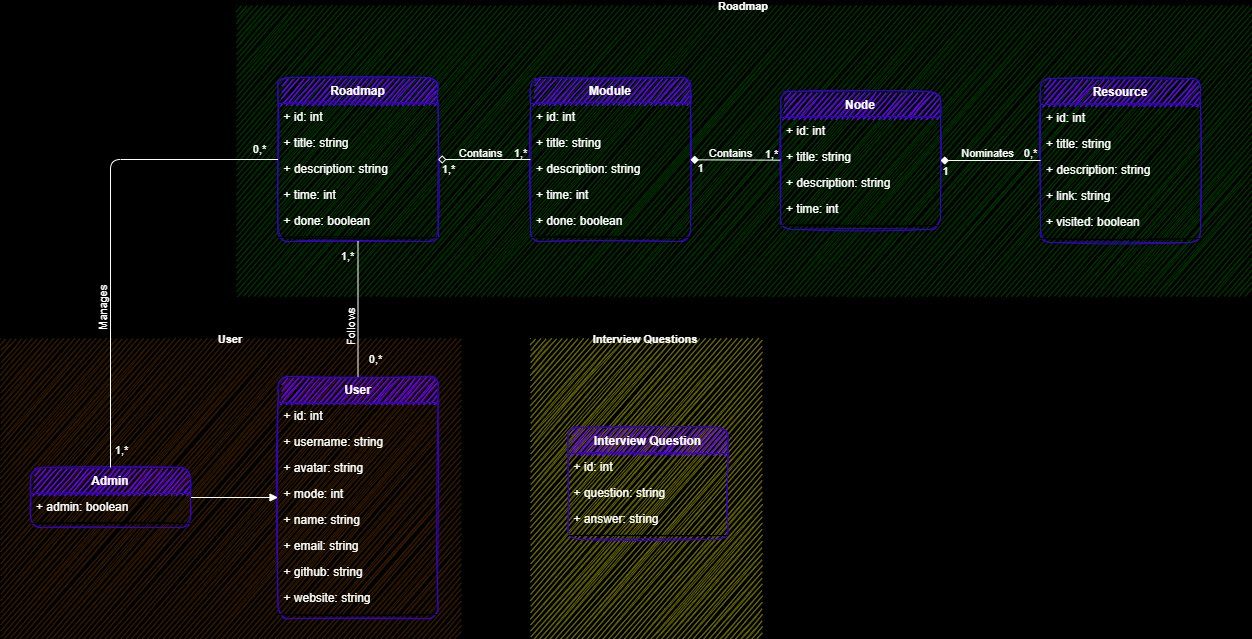

The diagram above was exported from draw.io. Its source (the exported page's mxGraphModel, read from the mxfile embedded in the PNG):
<mxGraphModel dx="1129" dy="717" grid="1" gridSize="10" guides="1" tooltips="1" connect="1" arrows="1" fold="1" page="0" pageScale="1" pageWidth="1100" pageHeight="850" background="#000000" math="0" shadow="0">
  <root>
    <mxCell id="0" />
    <mxCell id="1" parent="0" />
    <mxCell id="235" value="User" style="swimlane;startSize=0;rounded=1;shadow=0;glass=0;labelBackgroundColor=none;comic=0;fontSize=11;strokeColor=none;fillColor=none;gradientDirection=north;fontColor=#FFFFFF;swimlaneFillColor=#331A00;sketch=1;labelBorderColor=none;" parent="1" vertex="1">
      <mxGeometry x="-130" y="410" width="460" height="300" as="geometry" />
    </mxCell>
    <mxCell id="75" value="User" style="swimlane;fontStyle=1;align=center;verticalAlign=top;childLayout=stackLayout;horizontal=1;startSize=26;horizontalStack=0;resizeParent=1;resizeParentMax=0;resizeLast=0;collapsible=1;marginBottom=0;fillColor=#6a00ff;fontColor=#FFFFFF;rounded=1;sketch=1;labelBorderColor=none;strokeColor=#3700CC;" parent="235" vertex="1">
      <mxGeometry x="277.5" y="38" width="160" height="242" as="geometry" />
    </mxCell>
    <mxCell id="76" value="+ id: int" style="text;strokeColor=none;fillColor=none;align=left;verticalAlign=top;spacingLeft=4;spacingRight=4;overflow=hidden;rotatable=0;points=[[0,0.5],[1,0.5]];portConstraint=eastwest;fontColor=#FFFFFF;rounded=1;sketch=1;labelBorderColor=none;" parent="75" vertex="1">
      <mxGeometry y="26" width="160" height="26" as="geometry" />
    </mxCell>
    <mxCell id="182" value="+ username: string" style="text;strokeColor=none;fillColor=none;align=left;verticalAlign=top;spacingLeft=4;spacingRight=4;overflow=hidden;rotatable=0;points=[[0,0.5],[1,0.5]];portConstraint=eastwest;fontColor=#FFFFFF;rounded=1;sketch=1;labelBorderColor=none;" parent="75" vertex="1">
      <mxGeometry y="52" width="160" height="26" as="geometry" />
    </mxCell>
    <mxCell id="77" value="+ avatar: string" style="text;strokeColor=none;fillColor=none;align=left;verticalAlign=top;spacingLeft=4;spacingRight=4;overflow=hidden;rotatable=0;points=[[0,0.5],[1,0.5]];portConstraint=eastwest;fontColor=#FFFFFF;rounded=1;sketch=1;labelBorderColor=none;" parent="75" vertex="1">
      <mxGeometry y="78" width="160" height="26" as="geometry" />
    </mxCell>
    <mxCell id="303" value="+ mode: int" style="text;strokeColor=none;fillColor=none;align=left;verticalAlign=top;spacingLeft=4;spacingRight=4;overflow=hidden;rotatable=0;points=[[0,0.5],[1,0.5]];portConstraint=eastwest;fontColor=#FFFFFF;rounded=1;sketch=1;labelBorderColor=none;" parent="75" vertex="1">
      <mxGeometry y="104" width="160" height="26" as="geometry" />
    </mxCell>
    <mxCell id="78" value="+ name: string" style="text;strokeColor=none;fillColor=none;align=left;verticalAlign=top;spacingLeft=4;spacingRight=4;overflow=hidden;rotatable=0;points=[[0,0.5],[1,0.5]];portConstraint=eastwest;fontColor=#FFFFFF;rounded=1;sketch=1;labelBorderColor=none;" parent="75" vertex="1">
      <mxGeometry y="130" width="160" height="26" as="geometry" />
    </mxCell>
    <mxCell id="93" value="+ email: string" style="text;strokeColor=none;fillColor=none;align=left;verticalAlign=top;spacingLeft=4;spacingRight=4;overflow=hidden;rotatable=0;points=[[0,0.5],[1,0.5]];portConstraint=eastwest;fontColor=#FFFFFF;rounded=1;sketch=1;labelBorderColor=none;" parent="75" vertex="1">
      <mxGeometry y="156" width="160" height="26" as="geometry" />
    </mxCell>
    <mxCell id="79" value="+ github: string" style="text;strokeColor=none;fillColor=none;align=left;verticalAlign=top;spacingLeft=4;spacingRight=4;overflow=hidden;rotatable=0;points=[[0,0.5],[1,0.5]];portConstraint=eastwest;fontColor=#FFFFFF;rounded=1;sketch=1;labelBorderColor=none;" parent="75" vertex="1">
      <mxGeometry y="182" width="160" height="26" as="geometry" />
    </mxCell>
    <mxCell id="94" value="+ website: string" style="text;strokeColor=none;fillColor=none;align=left;verticalAlign=top;spacingLeft=4;spacingRight=4;overflow=hidden;rotatable=0;points=[[0,0.5],[1,0.5]];portConstraint=eastwest;fontColor=#FFFFFF;rounded=1;sketch=1;labelBorderColor=none;" parent="75" vertex="1">
      <mxGeometry y="208" width="160" height="26" as="geometry" />
    </mxCell>
    <mxCell id="81" value="" style="line;strokeWidth=1;fillColor=none;align=left;verticalAlign=middle;spacingTop=-1;spacingLeft=3;spacingRight=3;rotatable=0;labelPosition=right;points=[];portConstraint=eastwest;fontColor=#FFFFFF;rounded=1;sketch=1;labelBorderColor=none;" parent="75" vertex="1">
      <mxGeometry y="234" width="160" height="8" as="geometry" />
    </mxCell>
    <mxCell id="243" style="edgeStyle=none;html=1;fontSize=11;startArrow=none;startFill=0;endArrow=block;endFill=1;fontColor=#FFFFFF;rounded=1;sketch=0;labelBorderColor=none;strokeColor=#FFFFFF;" parent="235" source="237" target="75" edge="1">
      <mxGeometry relative="1" as="geometry">
        <Array as="points" />
      </mxGeometry>
    </mxCell>
    <mxCell id="237" value="Admin" style="swimlane;fontStyle=1;align=center;verticalAlign=top;childLayout=stackLayout;horizontal=1;startSize=26;horizontalStack=0;resizeParent=1;resizeParentMax=0;resizeLast=0;collapsible=1;marginBottom=0;fillColor=#6a00ff;fontColor=#FFFFFF;rounded=1;sketch=1;labelBorderColor=none;strokeColor=#3700CC;" parent="235" vertex="1">
      <mxGeometry x="30" y="129" width="160" height="60" as="geometry" />
    </mxCell>
    <mxCell id="251" value="+ admin: boolean" style="text;strokeColor=none;fillColor=none;align=left;verticalAlign=top;spacingLeft=4;spacingRight=4;overflow=hidden;rotatable=0;points=[[0,0.5],[1,0.5]];portConstraint=eastwest;fontColor=#FFFFFF;rounded=1;sketch=1;labelBorderColor=none;" parent="237" vertex="1">
      <mxGeometry y="26" width="160" height="26" as="geometry" />
    </mxCell>
    <mxCell id="241" value="" style="line;strokeWidth=1;fillColor=none;align=left;verticalAlign=middle;spacingTop=-1;spacingLeft=3;spacingRight=3;rotatable=0;labelPosition=right;points=[];portConstraint=eastwest;fontColor=#FFFFFF;rounded=1;sketch=1;labelBorderColor=none;" parent="237" vertex="1">
      <mxGeometry y="52" width="160" height="8" as="geometry" />
    </mxCell>
    <mxCell id="232" value="Roadmap" style="swimlane;startSize=0;rounded=1;shadow=0;glass=0;labelBackgroundColor=none;comic=0;fontSize=11;strokeColor=none;fillColor=none;gradientColor=none;gradientDirection=north;swimlaneFillColor=#003300;fontColor=#FFFFFF;sketch=1;labelBorderColor=none;" parent="1" vertex="1">
      <mxGeometry x="106" y="77" width="1014" height="290" as="geometry" />
    </mxCell>
    <mxCell id="44" value="Resource" style="swimlane;fontStyle=1;align=center;verticalAlign=top;childLayout=stackLayout;horizontal=1;startSize=26;horizontalStack=0;resizeParent=1;resizeParentMax=0;resizeLast=0;collapsible=1;marginBottom=0;fillColor=#6a00ff;fontColor=#FFFFFF;rounded=1;sketch=1;labelBorderColor=none;strokeColor=#3700CC;" parent="232" vertex="1">
      <mxGeometry x="804" y="73" width="160" height="164" as="geometry" />
    </mxCell>
    <mxCell id="86" value="+ id: int" style="text;strokeColor=none;fillColor=none;align=left;verticalAlign=top;spacingLeft=4;spacingRight=4;overflow=hidden;rotatable=0;points=[[0,0.5],[1,0.5]];portConstraint=eastwest;fontColor=#FFFFFF;rounded=1;sketch=1;labelBorderColor=none;" parent="44" vertex="1">
      <mxGeometry y="26" width="160" height="26" as="geometry" />
    </mxCell>
    <mxCell id="45" value="+ title: string" style="text;strokeColor=none;fillColor=none;align=left;verticalAlign=top;spacingLeft=4;spacingRight=4;overflow=hidden;rotatable=0;points=[[0,0.5],[1,0.5]];portConstraint=eastwest;fontColor=#FFFFFF;rounded=1;sketch=1;labelBorderColor=none;" parent="44" vertex="1">
      <mxGeometry y="52" width="160" height="26" as="geometry" />
    </mxCell>
    <mxCell id="46" value="+ description: string" style="text;strokeColor=none;fillColor=none;align=left;verticalAlign=top;spacingLeft=4;spacingRight=4;overflow=hidden;rotatable=0;points=[[0,0.5],[1,0.5]];portConstraint=eastwest;fontColor=#FFFFFF;rounded=1;sketch=1;labelBorderColor=none;" parent="44" vertex="1">
      <mxGeometry y="78" width="160" height="26" as="geometry" />
    </mxCell>
    <mxCell id="47" value="+ link: string" style="text;strokeColor=none;fillColor=none;align=left;verticalAlign=top;spacingLeft=4;spacingRight=4;overflow=hidden;rotatable=0;points=[[0,0.5],[1,0.5]];portConstraint=eastwest;fontColor=#FFFFFF;rounded=1;sketch=1;labelBorderColor=none;" parent="44" vertex="1">
      <mxGeometry y="104" width="160" height="26" as="geometry" />
    </mxCell>
    <mxCell id="48" value="+ visited: boolean" style="text;strokeColor=none;fillColor=none;align=left;verticalAlign=top;spacingLeft=4;spacingRight=4;overflow=hidden;rotatable=0;points=[[0,0.5],[1,0.5]];portConstraint=eastwest;fontColor=#FFFFFF;rounded=1;sketch=1;labelBorderColor=none;" parent="44" vertex="1">
      <mxGeometry y="130" width="160" height="26" as="geometry" />
    </mxCell>
    <mxCell id="49" value="" style="line;strokeWidth=1;fillColor=none;align=left;verticalAlign=middle;spacingTop=-1;spacingLeft=3;spacingRight=3;rotatable=0;labelPosition=right;points=[];portConstraint=eastwest;fontColor=#FFFFFF;rounded=1;sketch=1;labelBorderColor=none;" parent="44" vertex="1">
      <mxGeometry y="156" width="160" height="8" as="geometry" />
    </mxCell>
    <mxCell id="7" value="Module" style="swimlane;fontStyle=1;align=center;verticalAlign=top;childLayout=stackLayout;horizontal=1;startSize=26;horizontalStack=0;resizeParent=1;resizeParentMax=0;resizeLast=0;collapsible=1;marginBottom=0;fillColor=#6a00ff;fontColor=#FFFFFF;rounded=1;sketch=1;labelBorderColor=none;strokeColor=#3700CC;" parent="232" vertex="1">
      <mxGeometry x="294" y="72" width="160" height="164" as="geometry" />
    </mxCell>
    <mxCell id="84" value="+ id: int" style="text;strokeColor=none;fillColor=none;align=left;verticalAlign=top;spacingLeft=4;spacingRight=4;overflow=hidden;rotatable=0;points=[[0,0.5],[1,0.5]];portConstraint=eastwest;fontColor=#FFFFFF;rounded=1;sketch=1;labelBorderColor=none;" parent="7" vertex="1">
      <mxGeometry y="26" width="160" height="26" as="geometry" />
    </mxCell>
    <mxCell id="8" value="+ title: string" style="text;strokeColor=none;fillColor=none;align=left;verticalAlign=top;spacingLeft=4;spacingRight=4;overflow=hidden;rotatable=0;points=[[0,0.5],[1,0.5]];portConstraint=eastwest;fontColor=#FFFFFF;rounded=1;sketch=1;labelBorderColor=none;" parent="7" vertex="1">
      <mxGeometry y="52" width="160" height="26" as="geometry" />
    </mxCell>
    <mxCell id="18" value="+ description: string" style="text;strokeColor=none;fillColor=none;align=left;verticalAlign=top;spacingLeft=4;spacingRight=4;overflow=hidden;rotatable=0;points=[[0,0.5],[1,0.5]];portConstraint=eastwest;fontColor=#FFFFFF;rounded=1;sketch=1;labelBorderColor=none;" parent="7" vertex="1">
      <mxGeometry y="78" width="160" height="26" as="geometry" />
    </mxCell>
    <mxCell id="19" value="+ time: int" style="text;strokeColor=none;fillColor=none;align=left;verticalAlign=top;spacingLeft=4;spacingRight=4;overflow=hidden;rotatable=0;points=[[0,0.5],[1,0.5]];portConstraint=eastwest;fontColor=#FFFFFF;rounded=1;sketch=1;labelBorderColor=none;" parent="7" vertex="1">
      <mxGeometry y="104" width="160" height="26" as="geometry" />
    </mxCell>
    <mxCell id="20" value="+ done: boolean" style="text;strokeColor=none;fillColor=none;align=left;verticalAlign=top;spacingLeft=4;spacingRight=4;overflow=hidden;rotatable=0;points=[[0,0.5],[1,0.5]];portConstraint=eastwest;fontColor=#FFFFFF;rounded=1;sketch=1;labelBorderColor=none;" parent="7" vertex="1">
      <mxGeometry y="130" width="160" height="26" as="geometry" />
    </mxCell>
    <mxCell id="9" value="" style="line;strokeWidth=1;fillColor=none;align=left;verticalAlign=middle;spacingTop=-1;spacingLeft=3;spacingRight=3;rotatable=0;labelPosition=right;points=[];portConstraint=eastwest;fontColor=#FFFFFF;rounded=1;sketch=1;labelBorderColor=none;" parent="7" vertex="1">
      <mxGeometry y="156" width="160" height="8" as="geometry" />
    </mxCell>
    <mxCell id="23" value="Node" style="swimlane;fontStyle=1;align=center;verticalAlign=top;childLayout=stackLayout;horizontal=1;startSize=26;horizontalStack=0;resizeParent=1;resizeParentMax=0;resizeLast=0;collapsible=1;marginBottom=0;fillColor=#6a00ff;fontColor=#FFFFFF;rounded=1;sketch=1;labelBorderColor=none;strokeColor=#3700CC;" parent="232" vertex="1">
      <mxGeometry x="544" y="86" width="160" height="138" as="geometry" />
    </mxCell>
    <mxCell id="87" value="+ id: int" style="text;strokeColor=none;fillColor=none;align=left;verticalAlign=top;spacingLeft=4;spacingRight=4;overflow=hidden;rotatable=0;points=[[0,0.5],[1,0.5]];portConstraint=eastwest;fontColor=#FFFFFF;rounded=1;sketch=1;labelBorderColor=none;" parent="23" vertex="1">
      <mxGeometry y="26" width="160" height="26" as="geometry" />
    </mxCell>
    <mxCell id="24" value="+ title: string" style="text;strokeColor=none;fillColor=none;align=left;verticalAlign=top;spacingLeft=4;spacingRight=4;overflow=hidden;rotatable=0;points=[[0,0.5],[1,0.5]];portConstraint=eastwest;fontColor=#FFFFFF;rounded=1;sketch=1;labelBorderColor=none;" parent="23" vertex="1">
      <mxGeometry y="52" width="160" height="26" as="geometry" />
    </mxCell>
    <mxCell id="25" value="+ description: string" style="text;strokeColor=none;fillColor=none;align=left;verticalAlign=top;spacingLeft=4;spacingRight=4;overflow=hidden;rotatable=0;points=[[0,0.5],[1,0.5]];portConstraint=eastwest;fontColor=#FFFFFF;rounded=1;sketch=1;labelBorderColor=none;" parent="23" vertex="1">
      <mxGeometry y="78" width="160" height="26" as="geometry" />
    </mxCell>
    <mxCell id="26" value="+ time: int" style="text;strokeColor=none;fillColor=none;align=left;verticalAlign=top;spacingLeft=4;spacingRight=4;overflow=hidden;rotatable=0;points=[[0,0.5],[1,0.5]];portConstraint=eastwest;fontColor=#FFFFFF;rounded=1;sketch=1;labelBorderColor=none;" parent="23" vertex="1">
      <mxGeometry y="104" width="160" height="26" as="geometry" />
    </mxCell>
    <mxCell id="28" value="" style="line;strokeWidth=1;fillColor=none;align=left;verticalAlign=middle;spacingTop=-1;spacingLeft=3;spacingRight=3;rotatable=0;labelPosition=right;points=[];portConstraint=eastwest;fontColor=#FFFFFF;rounded=1;sketch=1;labelBorderColor=none;" parent="23" vertex="1">
      <mxGeometry y="130" width="160" height="8" as="geometry" />
    </mxCell>
    <mxCell id="113" value="" style="edgeStyle=none;html=1;endArrow=none;endFill=0;startArrow=diamond;startFill=1;fontColor=#FFFFFF;rounded=1;sketch=0;labelBorderColor=none;strokeColor=#FFFFFF;" parent="232" source="7" target="23" edge="1">
      <mxGeometry relative="1" as="geometry">
        <mxPoint x="448" y="232" as="sourcePoint" />
        <mxPoint x="528" y="232" as="targetPoint" />
      </mxGeometry>
    </mxCell>
    <mxCell id="114" value="Contains" style="edgeLabel;html=1;align=center;verticalAlign=middle;resizable=0;points=[];labelBackgroundColor=none;fontColor=#FFFFFF;rounded=1;sketch=1;labelBorderColor=none;" parent="113" vertex="1" connectable="0">
      <mxGeometry x="0.4641" y="4" relative="1" as="geometry">
        <mxPoint x="-26" y="-3" as="offset" />
      </mxGeometry>
    </mxCell>
    <mxCell id="115" value="1" style="edgeLabel;html=1;align=center;verticalAlign=middle;resizable=0;points=[];fontSize=11;labelBackgroundColor=none;fontColor=#FFFFFF;rounded=1;sketch=1;labelBorderColor=none;" parent="113" vertex="1" connectable="0">
      <mxGeometry x="-0.8149" relative="1" as="geometry">
        <mxPoint x="1" y="8" as="offset" />
      </mxGeometry>
    </mxCell>
    <mxCell id="116" value="1,*" style="edgeLabel;html=1;align=center;verticalAlign=middle;resizable=0;points=[];fontSize=11;labelBackgroundColor=none;fontColor=#FFFFFF;rounded=1;sketch=1;labelBorderColor=none;" parent="113" vertex="1" connectable="0">
      <mxGeometry x="0.7565" y="1" relative="1" as="geometry">
        <mxPoint x="2" y="-5" as="offset" />
      </mxGeometry>
    </mxCell>
    <mxCell id="121" value="" style="edgeStyle=none;html=1;endArrow=none;endFill=0;startArrow=diamond;startFill=1;fontColor=#FFFFFF;rounded=1;sketch=0;labelBorderColor=none;strokeColor=#FFFFFF;" parent="232" source="23" target="44" edge="1">
      <mxGeometry relative="1" as="geometry">
        <mxPoint x="399" y="312" as="sourcePoint" />
        <mxPoint x="479" y="312" as="targetPoint" />
      </mxGeometry>
    </mxCell>
    <mxCell id="122" value="Nominates" style="edgeLabel;html=1;align=center;verticalAlign=middle;resizable=0;points=[];labelBackgroundColor=none;fontColor=#FFFFFF;rounded=1;sketch=1;labelBorderColor=none;" parent="121" vertex="1" connectable="0">
      <mxGeometry x="0.4641" y="4" relative="1" as="geometry">
        <mxPoint x="-27" y="-4" as="offset" />
      </mxGeometry>
    </mxCell>
    <mxCell id="123" value="1" style="edgeLabel;html=1;align=center;verticalAlign=middle;resizable=0;points=[];fontSize=11;labelBackgroundColor=none;fontColor=#FFFFFF;rounded=1;sketch=1;labelBorderColor=none;" parent="121" vertex="1" connectable="0">
      <mxGeometry x="-0.8149" relative="1" as="geometry">
        <mxPoint x="-4" y="10" as="offset" />
      </mxGeometry>
    </mxCell>
    <mxCell id="124" value="0,*" style="edgeLabel;html=1;align=center;verticalAlign=middle;resizable=0;points=[];fontSize=11;labelBackgroundColor=none;fontColor=#FFFFFF;rounded=1;sketch=1;labelBorderColor=none;" parent="121" vertex="1" connectable="0">
      <mxGeometry x="0.7565" y="1" relative="1" as="geometry">
        <mxPoint x="2" y="-7" as="offset" />
      </mxGeometry>
    </mxCell>
    <mxCell id="2" value="Roadmap" style="swimlane;fontStyle=1;align=center;verticalAlign=top;childLayout=stackLayout;horizontal=1;startSize=26;horizontalStack=0;resizeParent=1;resizeParentMax=0;resizeLast=0;collapsible=1;marginBottom=0;fillColor=#6a00ff;fontColor=#FFFFFF;rounded=1;sketch=1;labelBorderColor=none;labelBackgroundColor=none;strokeColor=#3700CC;" parent="232" vertex="1">
      <mxGeometry x="41.5" y="72" width="160" height="164" as="geometry" />
    </mxCell>
    <mxCell id="16" value="+ id: int" style="text;strokeColor=none;fillColor=none;align=left;verticalAlign=top;spacingLeft=4;spacingRight=4;overflow=hidden;rotatable=0;points=[[0,0.5],[1,0.5]];portConstraint=eastwest;fontColor=#FFFFFF;rounded=1;sketch=1;labelBorderColor=none;" parent="2" vertex="1">
      <mxGeometry y="26" width="160" height="26" as="geometry" />
    </mxCell>
    <mxCell id="73" value="+ title: string" style="text;strokeColor=none;fillColor=none;align=left;verticalAlign=top;spacingLeft=4;spacingRight=4;overflow=hidden;rotatable=0;points=[[0,0.5],[1,0.5]];portConstraint=eastwest;fontColor=#FFFFFF;rounded=1;sketch=1;labelBorderColor=none;" parent="2" vertex="1">
      <mxGeometry y="52" width="160" height="26" as="geometry" />
    </mxCell>
    <mxCell id="14" value="+ description: string" style="text;strokeColor=none;fillColor=none;align=left;verticalAlign=top;spacingLeft=4;spacingRight=4;overflow=hidden;rotatable=0;points=[[0,0.5],[1,0.5]];portConstraint=eastwest;fontColor=#FFFFFF;rounded=1;sketch=1;labelBorderColor=none;" parent="2" vertex="1">
      <mxGeometry y="78" width="160" height="26" as="geometry" />
    </mxCell>
    <mxCell id="13" value="+ time: int" style="text;strokeColor=none;fillColor=none;align=left;verticalAlign=top;spacingLeft=4;spacingRight=4;overflow=hidden;rotatable=0;points=[[0,0.5],[1,0.5]];portConstraint=eastwest;fontColor=#FFFFFF;rounded=1;sketch=1;labelBorderColor=none;" parent="2" vertex="1">
      <mxGeometry y="104" width="160" height="26" as="geometry" />
    </mxCell>
    <mxCell id="15" value="+ done: boolean" style="text;strokeColor=none;fillColor=none;align=left;verticalAlign=top;spacingLeft=4;spacingRight=4;overflow=hidden;rotatable=0;points=[[0,0.5],[1,0.5]];portConstraint=eastwest;fontColor=#FFFFFF;rounded=1;sketch=1;labelBorderColor=none;" parent="2" vertex="1">
      <mxGeometry y="130" width="160" height="26" as="geometry" />
    </mxCell>
    <mxCell id="4" value="" style="line;strokeWidth=1;fillColor=none;align=left;verticalAlign=middle;spacingTop=-1;spacingLeft=3;spacingRight=3;rotatable=0;labelPosition=right;points=[];portConstraint=eastwest;fontColor=#FFFFFF;rounded=1;sketch=1;labelBorderColor=none;" parent="2" vertex="1">
      <mxGeometry y="156" width="160" height="8" as="geometry" />
    </mxCell>
    <mxCell id="11" value="" style="edgeStyle=none;html=1;endArrow=none;endFill=0;startArrow=diamond;startFill=0;fontColor=#FFFFFF;rounded=1;sketch=0;labelBorderColor=none;strokeColor=#FFFFFF;" parent="232" source="2" target="7" edge="1">
      <mxGeometry relative="1" as="geometry" />
    </mxCell>
    <mxCell id="17" value="Contains" style="edgeLabel;html=1;align=center;verticalAlign=middle;resizable=0;points=[];labelBackgroundColor=none;fontColor=#FFFFFF;rounded=1;sketch=1;labelBorderColor=none;" parent="11" vertex="1" connectable="0">
      <mxGeometry x="0.4641" y="4" relative="1" as="geometry">
        <mxPoint x="-25" y="-3" as="offset" />
      </mxGeometry>
    </mxCell>
    <mxCell id="110" value="1,*" style="edgeLabel;html=1;align=center;verticalAlign=middle;resizable=0;points=[];fontSize=11;labelBackgroundColor=none;fontColor=#FFFFFF;rounded=1;sketch=1;labelBorderColor=none;" parent="11" vertex="1" connectable="0">
      <mxGeometry x="-0.8149" relative="1" as="geometry">
        <mxPoint x="1" y="9" as="offset" />
      </mxGeometry>
    </mxCell>
    <mxCell id="112" value="1,*" style="edgeLabel;html=1;align=center;verticalAlign=middle;resizable=0;points=[];fontSize=11;labelBackgroundColor=none;fontColor=#FFFFFF;rounded=1;sketch=1;labelBorderColor=none;" parent="11" vertex="1" connectable="0">
      <mxGeometry x="0.7565" y="1" relative="1" as="geometry">
        <mxPoint y="-6" as="offset" />
      </mxGeometry>
    </mxCell>
    <mxCell id="133" value="" style="edgeStyle=none;html=1;endArrow=none;endFill=0;startArrow=none;startFill=0;fontColor=#FFFFFF;rounded=1;sketch=0;labelBorderColor=none;strokeColor=#FFFFFF;" parent="1" source="2" target="75" edge="1">
      <mxGeometry relative="1" as="geometry">
        <mxPoint x="285" y="297" as="sourcePoint" />
        <mxPoint x="365" y="297" as="targetPoint" />
      </mxGeometry>
    </mxCell>
    <mxCell id="134" value="Follows" style="edgeLabel;html=1;align=center;verticalAlign=middle;resizable=0;points=[];labelBackgroundColor=none;rotation=-90;fontColor=#FFFFFF;rounded=1;sketch=1;labelBorderColor=none;" parent="133" vertex="1" connectable="0">
      <mxGeometry x="0.4641" y="4" relative="1" as="geometry">
        <mxPoint x="-11" y="-13" as="offset" />
      </mxGeometry>
    </mxCell>
    <mxCell id="135" value="1,*" style="edgeLabel;html=1;align=center;verticalAlign=middle;resizable=0;points=[];fontSize=11;labelBackgroundColor=none;fontColor=#FFFFFF;rounded=1;sketch=1;labelBorderColor=none;" parent="133" vertex="1" connectable="0">
      <mxGeometry x="-0.8149" relative="1" as="geometry">
        <mxPoint x="-11" y="1" as="offset" />
      </mxGeometry>
    </mxCell>
    <mxCell id="136" value="0,*" style="edgeLabel;html=1;align=center;verticalAlign=middle;resizable=0;points=[];fontSize=11;labelBackgroundColor=none;fontColor=#FFFFFF;rounded=1;sketch=1;labelBorderColor=none;" parent="133" vertex="1" connectable="0">
      <mxGeometry x="0.7565" y="1" relative="1" as="geometry">
        <mxPoint x="16" y="-1" as="offset" />
      </mxGeometry>
    </mxCell>
    <mxCell id="299" value="" style="edgeStyle=none;html=1;endArrow=none;endFill=0;startArrow=none;startFill=0;fontColor=#FFFFFF;rounded=1;sketch=0;labelBorderColor=none;strokeColor=#FFFFFF;" parent="1" source="2" target="237" edge="1">
      <mxGeometry relative="1" as="geometry">
        <mxPoint x="39.99999999999977" y="270" as="sourcePoint" />
        <mxPoint x="39.99999999999977" y="392" as="targetPoint" />
        <Array as="points">
          <mxPoint x="-20" y="231" />
        </Array>
      </mxGeometry>
    </mxCell>
    <mxCell id="300" value="Manages" style="edgeLabel;html=1;align=center;verticalAlign=middle;resizable=0;points=[];labelBackgroundColor=none;rotation=-90;fontColor=#FFFFFF;rounded=1;sketch=1;labelBorderColor=none;" parent="299" vertex="1" connectable="0">
      <mxGeometry x="0.4641" y="4" relative="1" as="geometry">
        <mxPoint x="-11" y="-32" as="offset" />
      </mxGeometry>
    </mxCell>
    <mxCell id="301" value="0,*" style="edgeLabel;html=1;align=center;verticalAlign=middle;resizable=0;points=[];fontSize=11;labelBackgroundColor=none;fontColor=#FFFFFF;rounded=1;sketch=1;labelBorderColor=none;" parent="299" vertex="1" connectable="0">
      <mxGeometry x="-0.8149" relative="1" as="geometry">
        <mxPoint x="25" y="-11" as="offset" />
      </mxGeometry>
    </mxCell>
    <mxCell id="302" value="1,*" style="edgeLabel;html=1;align=center;verticalAlign=middle;resizable=0;points=[];fontSize=11;labelBackgroundColor=none;fontColor=#FFFFFF;rounded=1;sketch=1;labelBorderColor=none;" parent="299" vertex="1" connectable="0">
      <mxGeometry x="0.7565" y="1" relative="1" as="geometry">
        <mxPoint x="9" y="41" as="offset" />
      </mxGeometry>
    </mxCell>
    <mxCell id="312" value="Interview Questions" style="swimlane;startSize=0;rounded=1;shadow=0;glass=0;labelBackgroundColor=none;comic=0;fontSize=11;strokeColor=none;fillColor=none;gradientColor=none;gradientDirection=north;swimlaneFillColor=#666600;fontColor=#FFFFFF;sketch=1;labelBorderColor=none;" parent="1" vertex="1">
      <mxGeometry x="400" y="410" width="230" height="300" as="geometry" />
    </mxCell>
    <mxCell id="304" value="Interview Question" style="swimlane;fontStyle=1;align=center;verticalAlign=top;childLayout=stackLayout;horizontal=1;startSize=26;horizontalStack=0;resizeParent=1;resizeParentMax=0;resizeLast=0;collapsible=1;marginBottom=0;fillColor=#6a00ff;fontColor=#FFFFFF;rounded=1;sketch=1;labelBorderColor=none;labelBackgroundColor=none;strokeColor=#3700CC;" parent="312" vertex="1">
      <mxGeometry x="37.5" y="89" width="160" height="112" as="geometry" />
    </mxCell>
    <mxCell id="305" value="+ id: int" style="text;strokeColor=none;fillColor=none;align=left;verticalAlign=top;spacingLeft=4;spacingRight=4;overflow=hidden;rotatable=0;points=[[0,0.5],[1,0.5]];portConstraint=eastwest;fontColor=#FFFFFF;rounded=1;sketch=1;labelBorderColor=none;" parent="304" vertex="1">
      <mxGeometry y="26" width="160" height="26" as="geometry" />
    </mxCell>
    <mxCell id="306" value="+ question: string" style="text;strokeColor=none;fillColor=none;align=left;verticalAlign=top;spacingLeft=4;spacingRight=4;overflow=hidden;rotatable=0;points=[[0,0.5],[1,0.5]];portConstraint=eastwest;fontColor=#FFFFFF;rounded=1;sketch=1;labelBorderColor=none;" parent="304" vertex="1">
      <mxGeometry y="52" width="160" height="26" as="geometry" />
    </mxCell>
    <mxCell id="307" value="+ answer: string" style="text;strokeColor=none;fillColor=none;align=left;verticalAlign=top;spacingLeft=4;spacingRight=4;overflow=hidden;rotatable=0;points=[[0,0.5],[1,0.5]];portConstraint=eastwest;fontColor=#FFFFFF;rounded=1;sketch=1;labelBorderColor=none;" parent="304" vertex="1">
      <mxGeometry y="78" width="160" height="26" as="geometry" />
    </mxCell>
    <mxCell id="310" value="" style="line;strokeWidth=1;fillColor=none;align=left;verticalAlign=middle;spacingTop=-1;spacingLeft=3;spacingRight=3;rotatable=0;labelPosition=right;points=[];portConstraint=eastwest;fontColor=#FFFFFF;rounded=1;sketch=1;labelBorderColor=none;" parent="304" vertex="1">
      <mxGeometry y="104" width="160" height="8" as="geometry" />
    </mxCell>
  </root>
</mxGraphModel>